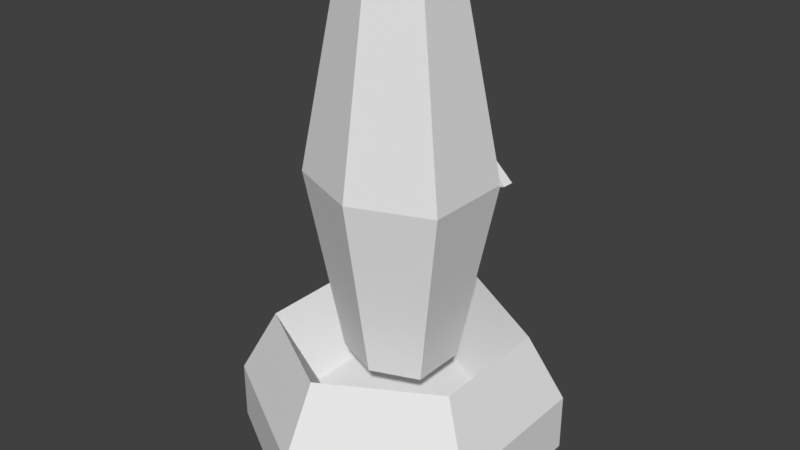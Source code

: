 # Source: TurretBot.blend  (saved by Blender 2.79.0; exported with 4.5.12 LTS)
import bpy
from mathutils import Matrix  # noqa: F401  (used for matrix-valued properties, if any)

bpy.ops.wm.read_factory_settings(use_empty=True)
scene = bpy.context.scene
scene.name = 'Scene'

# ---- collections
col_collection_1 = bpy.data.collections.new('Collection 1'); scene.collection.children.link(col_collection_1)

# ---- world
world_world = bpy.data.worlds.new('World'); scene.world = world_world
world_world.color = (0.05088, 0.05088, 0.05088)
world_world.use_sun_shadow = False
world_world.sun_shadow_jitter_overblur = 0.0
world_world.cycles.sampling_method = 'MANUAL'

# ---- meshes
me_cylinder = bpy.data.meshes.new('Cylinder')
me_cylinder.from_pydata([(1.49e-08, -1.881e-07, -2.0), (0.5774, -9.404e-08, -1.0), (0.5774, 9.404e-08, 1.0), (-4.47e-08, 1.881e-07, 2.0), (-0.5774, 9.404e-08, 1.0), (-0.5774, -9.404e-08, -1.0), (0.0, 0.2099, 1.035), (0.2987, 0.2099, 0.5173), (0.2987, 0.2099, -0.5173), (2.98e-08, 0.2099, -1.035), (-0.2987, 0.2099, -0.5173), (-0.2987, 0.2099, 0.5173), (4.47e-08, 0.3992, -0.5773), (4.47e-08, 1.931, -0.5773), (0.1974, 0.3992, -0.3419), (0.1974, 1.931, -0.3419), (0.1974, 0.3992, 0.3419), (0.1974, 1.931, 0.3419), (2.98e-08, 0.3992, 0.5773), (2.98e-08, 1.931, 0.5773), (-0.1974, 0.3992, 0.3419), (-0.1974, 1.931, 0.3419), (-0.1974, 0.3992, -0.3419), (-0.1974, 1.931, -0.3419), (2.98e-08, 1.165, -0.9553), (0.3266, 1.165, -0.5657), (0.3266, 1.165, 0.5657), (0.0, 1.165, 0.9553), (-0.3266, 1.165, 0.5657), (-0.3266, 1.165, -0.5657), (1.49e-08, 0.2407, -2.0), (0.5774, 0.2407, -1.0), (0.5774, 0.2407, 1.0), (-4.47e-08, 0.2407, 2.0), (-0.5774, 0.2407, 1.0), (-0.5774, 0.2407, -1.0), (-0.4455, 0.5162, 0.7716), (-2.98e-08, 0.5162, 1.543), (0.4455, 0.5162, 0.7716), (0.4455, 0.5162, -0.7716), (1.49e-08, 0.5162, -1.543), (-0.4455, 0.5162, -0.7716)], [], [(5, 4, 34, 35), (7, 38, 39, 8), (1, 0, 30, 31), (41, 36, 11, 10), (4, 3, 33, 34), (0, 1, 2, 3, 4, 5), (7, 6, 37, 38), (8, 39, 40, 9), (41, 10, 9, 40), (6, 7, 8, 9, 10, 11), (24, 13, 15, 25), (25, 15, 17, 26), (26, 17, 19, 27), (27, 19, 21, 28), (15, 13, 23, 21, 19, 17), (28, 21, 23, 29), (29, 23, 13, 24), (12, 14, 16, 18, 20, 22), (22, 29, 24, 12), (20, 28, 29, 22), (18, 27, 28, 20), (16, 26, 27, 18), (14, 25, 26, 16), (12, 24, 25, 14), (34, 36, 41, 35), (35, 41, 40, 30), (31, 39, 38, 32), (32, 38, 37, 33), (30, 40, 39, 31), (33, 37, 36, 34), (2, 1, 31, 32), (0, 5, 35, 30), (3, 2, 32, 33), (37, 6, 11, 36)])
me_cylinder.use_remesh_preserve_volume = False
me_cylinder.use_remesh_preserve_attributes = False
me_cylinder.use_mirror_vertex_groups = False
me_cylinder.update()
me_cylinder_004 = bpy.data.meshes.new('Cylinder.004')
me_cylinder_004.from_pydata([(0.3463, -1.164, 0.5488), (0.3485, -1.164, 0.6928), (0.03513, -1.032, 0.8536), (0.05882, -1.022, 0.9675), (0.04478, -1.313, 1.028), (0.08138, -1.324, 0.9261), (0.0787, -1.324, 0.7945), (0.04254, -1.313, 0.8373), (0.1923, -1.156, 0.9247), (0.1773, -1.154, 0.7342), (0.05469, -1.19, 1.041), (0.05023, -1.19, 0.8509), (0.08747, -1.151, 0.8234), (0.09444, -1.147, 1.006), (0.0, -1.125, 0.9102), (0.0, -1.115, 1.085), (-0.3463, -1.164, 0.5488), (-0.3485, -1.164, 0.6928), (0.0, -1.035, 0.8869), (-0.03513, -1.032, 0.8536), (-0.05882, -1.022, 0.9675), (1.49e-08, -1.026, 1.061), (-4.47e-08, -1.282, 1.126), (-1.49e-08, -1.282, 0.8968), (-0.04478, -1.313, 1.028), (-0.08138, -1.324, 0.9261), (-0.0787, -1.324, 0.7945), (-0.04254, -1.313, 0.8373), (1.49e-08, -1.185, 1.087), (0.0, -1.185, 0.8968), (-0.1923, -1.156, 0.9247), (-0.1773, -1.154, 0.7342), (-0.05469, -1.19, 1.041), (-0.05023, -1.19, 0.8509), (-0.08747, -1.151, 0.8234), (-0.09444, -1.147, 1.006)], [], [(0, 9, 12, 14, 18, 2), (13, 15, 14, 12), (3, 21, 15, 13, 8, 1), (3, 1, 0, 2), (23, 0, 6, 7), (0, 1, 5, 6), (1, 8, 10, 28, 22), (1, 22, 4, 5), (7, 4, 22, 23), (11, 29, 28, 10), (6, 5, 4, 7), (1, 8, 9, 0), (3, 2, 18, 21), (9, 11, 10, 8), (23, 29, 11, 9, 0), (8, 13, 12, 9), (16, 19, 18, 14, 34, 31), (35, 34, 14, 15), (18, 21, 15, 14), (20, 17, 30, 35, 15, 21), (20, 19, 16, 17), (23, 27, 26, 16), (16, 26, 25, 17), (17, 22, 28, 32, 30), (17, 25, 24, 22), (27, 23, 22, 24), (23, 29, 28, 22), (33, 32, 28, 29), (26, 27, 24, 25), (17, 16, 31, 30), (20, 21, 18, 19), (31, 30, 32, 33), (23, 16, 31, 33, 29), (30, 31, 34, 35)])
me_cylinder_004.use_remesh_preserve_volume = False
me_cylinder_004.use_remesh_preserve_attributes = False
me_cylinder_004.use_mirror_vertex_groups = False
me_cylinder_004.update()
arm_armature = bpy.data.armatures.new('Armature')  # bones are not reproduced

# ---- objects
ob_armature = bpy.data.objects.new('Armature', arm_armature)
ob_turret = bpy.data.objects.new('Turret', me_cylinder)
ob_lips = bpy.data.objects.new('Lips', me_cylinder_004)

# ---- transforms, parenting, visibility, modifiers, constraints
ob_armature.location = (0.0, 1.421e-14, -2.384e-07)
ob_armature.rotation_euler = (1.571, -0.0, 0.0)
ob_armature.scale = (2.25, 2.25, 2.25)
ob_armature.lineart.crease_threshold = 0.0
ob_turret.parent = ob_armature
ob_turret.matrix_parent_inverse = Matrix(((0.4444, 0.0, 0.0, 0.0), (0.0, -1.943e-08, 0.4444, 1.06e-07), (0.0, -0.4444, -1.943e-08, 1.684e-15), (0.0, 0.0, 0.0, 1.0)))
ob_turret.location = (0.0, 2.384e-07, 0.003466)
ob_turret.rotation_euler = (1.571, -0.0, 0.0)
ob_turret.scale = (3.375, 3.375, 1.125)
ob_turret.lineart.crease_threshold = 0.0
_vg = ob_turret.vertex_groups.new(name='BodyBone')
_vg = ob_turret.vertex_groups.new(name='LipParent')
_vg = ob_turret.vertex_groups.new(name='TopLip.L')
_vg = ob_turret.vertex_groups.new(name='Bottom.Lip.L')
_vg = ob_turret.vertex_groups.new(name='TopLip.R')
_vg = ob_turret.vertex_groups.new(name='Bottom.Lip.R')
_m = ob_turret.modifiers.new('Armature', 'ARMATURE')
_m.object = ob_armature
ob_lips.parent = ob_turret
ob_lips.matrix_parent_inverse = Matrix(((0.6667, 0.0, 0.0, 0.0), (0.0, -2.914e-08, 0.6667, 0.0), (0.0, -2.0, -8.742e-08, 0.0), (0.0, 0.0, 0.0, 1.0)))
ob_lips.location = (0.0, 0.0, 0.0)
ob_lips.rotation_euler = (-1.571, 0.0, 0.0)
ob_lips.scale = (1.5, 1.5, 0.5)
ob_lips.lineart.crease_threshold = 0.0
_vg = ob_lips.vertex_groups.new(name='BodyBone')
_vg = ob_lips.vertex_groups.new(name='LipParent')
_vg = ob_lips.vertex_groups.new(name='TopLip.L')
for _i, _w in zip([4, 5, 6, 7, 10, 22, 23, 28, 29], [1.0, 1.0, 1.0, 1.0, 1.0, 0.5, 0.5, 0.5, 0.5]): _vg.add([_i], _w, 'REPLACE')
_vg = ob_lips.vertex_groups.new(name='Bottom.Lip.L')
for _i, _w in zip([0, 1, 2, 3, 12, 14, 15, 18, 21], [0.5, 0.5, 1.0, 1.0, 0.5, 0.5, 0.5, 0.5, 0.5]): _vg.add([_i], _w, 'REPLACE')
_vg = ob_lips.vertex_groups.new(name='TopLip.R')
for _i, _w in zip([22, 23, 24, 25, 26, 27, 28, 29, 32], [0.5, 0.5, 1.0, 1.0, 1.0, 1.0, 0.5, 0.5, 1.0]): _vg.add([_i], _w, 'REPLACE')
_vg = ob_lips.vertex_groups.new(name='Bottom.Lip.R')
for _i, _w in zip([14, 15, 16, 17, 18, 19, 20, 21, 34], [0.5, 0.5, 0.5, 0.5, 0.5, 1.0, 1.0, 0.5, 0.5]): _vg.add([_i], _w, 'REPLACE')
_m = ob_lips.modifiers.new('Armature', 'ARMATURE')
_m.object = ob_armature

# ---- collection membership
col_collection_1.objects.link(ob_armature)
col_collection_1.objects.link(ob_turret)
col_collection_1.objects.link(ob_lips)

# ---- scene / render settings (as saved in the file)
scene.frame_start = 1; scene.frame_end = 15; scene.frame_set(5)
scene.render.engine = 'BLENDER_EEVEE_NEXT'
scene.render.resolution_percentage = 50
scene.render.dither_intensity = 0.0
scene.cycles.use_denoising = False
scene.cycles.samples = 128
scene.cycles.sampling_pattern = 'TABULATED_SOBOL'
scene.cycles.use_adaptive_sampling = False
scene.cycles.use_light_tree = False
scene.cycles.blur_glossy = 0.0
scene.cycles.sample_clamp_indirect = 0.0
scene.view_settings.view_transform = 'Standard'
bpy.context.view_layer.update()

# ---- added for rendering (the .blend has no active camera and no usable light): camera, sun
cam_auto = bpy.data.cameras.new('AutoCamera')
cam_auto.lens = 50.0
cam_auto.sensor_width = 36.0
cam_auto.clip_end = 1000.0
ob_auto_camera = bpy.data.objects.new('AutoCamera', cam_auto)
scene.collection.objects.link(ob_auto_camera)
ob_auto_camera.location = (8.16689, -9.80027, 9.7957)
ob_auto_camera.rotation_euler = (1.09748, -7.21219e-08, 0.694738)
scene.camera = ob_auto_camera
light_auto_sun = bpy.data.lights.new('AutoSun', 'SUN')
light_auto_sun.energy = 3.0
light_auto_sun.angle = 0.0523599
ob_auto_sun = bpy.data.objects.new('AutoSun', light_auto_sun)
scene.collection.objects.link(ob_auto_sun)
ob_auto_sun.rotation_euler = (0.872665, 0.174533, 0.523599)
bpy.context.view_layer.update()
